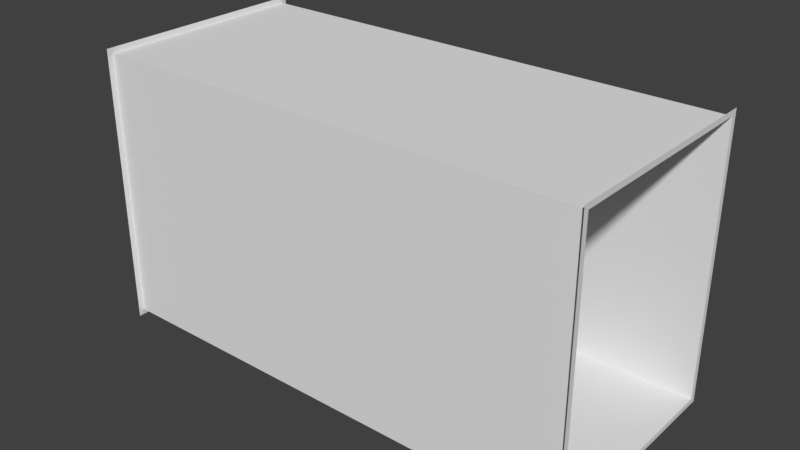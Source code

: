 # Source: corridor.blend  (saved by Blender 2.79.0; exported with 4.5.12 LTS)
import bpy
from mathutils import Matrix  # noqa: F401  (used for matrix-valued properties, if any)

bpy.ops.wm.read_factory_settings(use_empty=True)
scene = bpy.context.scene
scene.name = 'Scene'

# ---- collections
col_collection_1 = bpy.data.collections.new('Collection 1'); scene.collection.children.link(col_collection_1)

# ---- materials (node trees are filled in below, after node groups)
mat_material = bpy.data.materials.new('Material')
mat_material.alpha_threshold = 0.0
mat_material.use_transparent_shadow = False
mat_material.roughness = 0.5
mat_material.line_color = (0.0, 0.0, 0.0, 1.0)

# ---- material node trees

# ---- world
world_world = bpy.data.worlds.new('World'); scene.world = world_world
world_world.color = (0.05088, 0.05088, 0.05088)
world_world.use_sun_shadow = False
world_world.sun_shadow_jitter_overblur = 0.0
world_world.cycles.sampling_method = 'MANUAL'

# ---- meshes
me_cube = bpy.data.meshes.new('Cube')
me_cube.from_pydata([(7.798, 3.365, -4.229), (7.798, -3.365, -4.229), (-7.798, -3.365, -4.229), (-7.798, 3.365, -4.229), (7.798, 3.365, 4.229), (7.798, -3.365, 4.229), (-7.798, -3.365, 4.229), (-7.798, 3.365, 4.229), (7.798, 3.542, -4.405), (7.798, -3.542, -4.405), (-7.798, -3.542, -4.405), (-7.798, 3.542, -4.405), (7.798, 3.542, 4.405), (7.798, -3.542, 4.405), (-7.798, -3.542, 4.405), (-7.798, 3.542, 4.405)], [], [(0, 3, 2, 1), (4, 5, 6, 7), (1, 2, 6, 5), (4, 7, 3, 0), (0, 1, 9, 8), (4, 0, 8, 12), (1, 5, 13, 9), (2, 3, 11, 10), (6, 2, 10, 14), (3, 7, 15, 11), (5, 4, 12, 13), (7, 6, 14, 15)])
_uv = me_cube.uv_layers.new(name='UVMap')
_uv.uv.foreach_set('vector', [0.7784, 0.0, 0.7784, 0.5134, 0.5569, 0.5134, 0.5569, 3.14e-08, 0.7784, 0.0, 1.0, 2.512e-07, 1.0, 0.5134, 0.7784, 0.5134, 0.2784, 0.0, 0.2784, 0.5134, 3.14e-08, 0.5134, 0.0, 1.57e-07, 0.2784, 0.5134, 0.2784, 0.0, 0.5569, 9.419e-08, 0.5569, 0.5134, 0.7784, 0.0, 0.5569, 3.14e-08, 0.5569, 3.14e-08, 0.7784, 0.0, 0.2784, 0.5134, 0.5569, 0.5134, 0.5569, 0.5134, 0.2784, 0.5134, 0.2784, 0.0, 0.0, 1.57e-07, 0.0, 1.57e-07, 0.2784, 0.0, 0.5569, 0.5134, 0.7784, 0.5134, 0.7784, 0.5134, 0.5569, 0.5134, 3.14e-08, 0.5134, 0.2784, 0.5134, 0.2784, 0.5134, 3.14e-08, 0.5134, 0.5569, 9.419e-08, 0.2784, 0.0, 0.2784, 0.0, 0.5569, 9.419e-08, 1.0, 2.512e-07, 0.7784, 0.0, 0.7784, 0.0, 1.0, 2.512e-07, 0.7784, 0.5134, 1.0, 0.5134, 1.0, 0.5134, 0.7784, 0.5134])
me_cube.materials.append(mat_material)
me_cube.use_remesh_preserve_volume = False
me_cube.use_remesh_preserve_attributes = False
me_cube.use_mirror_vertex_groups = False
me_cube.update()

# ---- objects
ob_cube = bpy.data.objects.new('Cube', me_cube)

# ---- transforms, parenting, visibility, modifiers, constraints
ob_cube.location = (0.0, 0.0, 4.229)
ob_cube.lock_rotations_4d = False
ob_cube.empty_display_type = 'ARROWS'
ob_cube.lineart.crease_threshold = 0.0

# ---- collection membership
col_collection_1.objects.link(ob_cube)

# ---- scene / render settings (as saved in the file)
scene.frame_start = 1; scene.frame_end = 250; scene.frame_set(1)
scene.render.engine = 'BLENDER_EEVEE_NEXT'
scene.render.resolution_percentage = 50
scene.render.dither_intensity = 0.0
scene.cycles.use_denoising = False
scene.cycles.samples = 128
scene.cycles.sampling_pattern = 'TABULATED_SOBOL'
scene.cycles.use_adaptive_sampling = False
scene.cycles.use_light_tree = False
scene.cycles.blur_glossy = 0.0
scene.cycles.sample_clamp_indirect = 0.0
scene.view_settings.view_transform = 'Standard'
bpy.context.view_layer.update()

# ---- added for rendering (the .blend has no active camera and no usable light): camera, sun
cam_auto = bpy.data.cameras.new('AutoCamera')
cam_auto.lens = 50.0
cam_auto.sensor_width = 36.0
cam_auto.clip_end = 1000.0
ob_auto_camera = bpy.data.objects.new('AutoCamera', cam_auto)
scene.collection.objects.link(ob_auto_camera)
ob_auto_camera.location = (17.8216, -21.3859, 18.4859)
ob_auto_camera.rotation_euler = (1.09748, -7.21219e-08, 0.694738)
scene.camera = ob_auto_camera
light_auto_sun = bpy.data.lights.new('AutoSun', 'SUN')
light_auto_sun.energy = 3.0
light_auto_sun.angle = 0.0523599
ob_auto_sun = bpy.data.objects.new('AutoSun', light_auto_sun)
scene.collection.objects.link(ob_auto_sun)
ob_auto_sun.rotation_euler = (0.872665, 0.174533, 0.523599)
bpy.context.view_layer.update()
